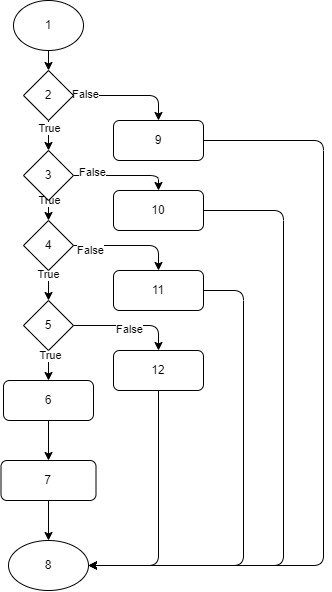

The diagram above was exported from draw.io. Its source (the exported page's mxGraphModel, read from the mxfile embedded in the PNG):
<mxGraphModel dx="1179" dy="597" grid="1" gridSize="10" guides="1" tooltips="1" connect="1" arrows="1" fold="1" page="1" pageScale="1" pageWidth="827" pageHeight="1169" math="0" shadow="0">
  <root>
    <mxCell id="0" />
    <mxCell id="1" parent="0" />
    <mxCell id="14" style="edgeStyle=none;html=1;entryX=0.5;entryY=0;entryDx=0;entryDy=0;" parent="1" source="2" target="3" edge="1">
      <mxGeometry relative="1" as="geometry" />
    </mxCell>
    <mxCell id="2" value="1" style="ellipse;whiteSpace=wrap;html=1;" parent="1" vertex="1">
      <mxGeometry x="40" y="20" width="70" height="50" as="geometry" />
    </mxCell>
    <mxCell id="15" style="edgeStyle=none;html=1;entryX=0.5;entryY=0;entryDx=0;entryDy=0;" parent="1" source="3" target="4" edge="1">
      <mxGeometry relative="1" as="geometry" />
    </mxCell>
    <mxCell id="29" value="True" style="edgeLabel;html=1;align=center;verticalAlign=middle;resizable=0;points=[];" parent="15" vertex="1" connectable="0">
      <mxGeometry x="-0.5306" relative="1" as="geometry">
        <mxPoint as="offset" />
      </mxGeometry>
    </mxCell>
    <mxCell id="28" style="edgeStyle=none;html=1;entryX=0.5;entryY=0;entryDx=0;entryDy=0;" parent="1" source="3" target="9" edge="1">
      <mxGeometry relative="1" as="geometry">
        <Array as="points">
          <mxPoint x="185" y="115" />
        </Array>
      </mxGeometry>
    </mxCell>
    <mxCell id="36" value="False" style="edgeLabel;html=1;align=center;verticalAlign=middle;resizable=0;points=[];" parent="28" vertex="1" connectable="0">
      <mxGeometry x="-0.8084" y="2" relative="1" as="geometry">
        <mxPoint x="1" as="offset" />
      </mxGeometry>
    </mxCell>
    <mxCell id="3" value="2" style="rhombus;whiteSpace=wrap;html=1;" parent="1" vertex="1">
      <mxGeometry x="50" y="90" width="50" height="50" as="geometry" />
    </mxCell>
    <mxCell id="16" style="edgeStyle=none;html=1;entryX=0.5;entryY=0;entryDx=0;entryDy=0;" parent="1" source="4" target="5" edge="1">
      <mxGeometry relative="1" as="geometry" />
    </mxCell>
    <mxCell id="30" value="True" style="edgeLabel;html=1;align=center;verticalAlign=middle;resizable=0;points=[];" parent="16" vertex="1" connectable="0">
      <mxGeometry x="0.4103" y="1" relative="1" as="geometry">
        <mxPoint x="-1" y="-15" as="offset" />
      </mxGeometry>
    </mxCell>
    <mxCell id="27" style="edgeStyle=none;html=1;entryX=0.5;entryY=0;entryDx=0;entryDy=0;" parent="1" source="4" target="10" edge="1">
      <mxGeometry relative="1" as="geometry">
        <Array as="points">
          <mxPoint x="185" y="195" />
        </Array>
      </mxGeometry>
    </mxCell>
    <mxCell id="35" value="False" style="edgeLabel;html=1;align=center;verticalAlign=middle;resizable=0;points=[];" parent="27" vertex="1" connectable="0">
      <mxGeometry x="-0.6612" y="4" relative="1" as="geometry">
        <mxPoint x="1" as="offset" />
      </mxGeometry>
    </mxCell>
    <mxCell id="4" value="3" style="rhombus;whiteSpace=wrap;html=1;" parent="1" vertex="1">
      <mxGeometry x="50" y="170" width="50" height="50" as="geometry" />
    </mxCell>
    <mxCell id="17" style="edgeStyle=none;html=1;entryX=0.5;entryY=0;entryDx=0;entryDy=0;" parent="1" source="5" target="6" edge="1">
      <mxGeometry relative="1" as="geometry">
        <Array as="points" />
      </mxGeometry>
    </mxCell>
    <mxCell id="31" value="True" style="edgeLabel;html=1;align=center;verticalAlign=middle;resizable=0;points=[];" parent="17" vertex="1" connectable="0">
      <mxGeometry x="-0.8168" y="-1" relative="1" as="geometry">
        <mxPoint as="offset" />
      </mxGeometry>
    </mxCell>
    <mxCell id="26" style="edgeStyle=none;html=1;entryX=0.5;entryY=0;entryDx=0;entryDy=0;" parent="1" source="5" target="11" edge="1">
      <mxGeometry relative="1" as="geometry">
        <Array as="points">
          <mxPoint x="185" y="265" />
        </Array>
      </mxGeometry>
    </mxCell>
    <mxCell id="34" value="False" style="edgeLabel;html=1;align=center;verticalAlign=middle;resizable=0;points=[];" parent="26" vertex="1" connectable="0">
      <mxGeometry x="-0.7213" y="-4" relative="1" as="geometry">
        <mxPoint x="1" as="offset" />
      </mxGeometry>
    </mxCell>
    <mxCell id="5" value="4" style="rhombus;whiteSpace=wrap;html=1;" parent="1" vertex="1">
      <mxGeometry x="50" y="240" width="50" height="50" as="geometry" />
    </mxCell>
    <mxCell id="18" style="edgeStyle=none;html=1;entryX=0.5;entryY=0;entryDx=0;entryDy=0;" parent="1" source="6" target="7" edge="1">
      <mxGeometry relative="1" as="geometry">
        <Array as="points" />
      </mxGeometry>
    </mxCell>
    <mxCell id="32" value="True" style="edgeLabel;html=1;align=center;verticalAlign=middle;resizable=0;points=[];" parent="18" vertex="1" connectable="0">
      <mxGeometry x="-0.761" relative="1" as="geometry">
        <mxPoint x="1" as="offset" />
      </mxGeometry>
    </mxCell>
    <mxCell id="25" style="edgeStyle=none;html=1;entryX=0.5;entryY=0;entryDx=0;entryDy=0;" parent="1" source="6" target="12" edge="1">
      <mxGeometry relative="1" as="geometry">
        <Array as="points">
          <mxPoint x="185" y="345" />
        </Array>
      </mxGeometry>
    </mxCell>
    <mxCell id="33" value="False" style="edgeLabel;html=1;align=center;verticalAlign=middle;resizable=0;points=[];" parent="25" vertex="1" connectable="0">
      <mxGeometry x="0.0133" y="-3" relative="1" as="geometry">
        <mxPoint as="offset" />
      </mxGeometry>
    </mxCell>
    <mxCell id="6" value="5" style="rhombus;whiteSpace=wrap;html=1;" parent="1" vertex="1">
      <mxGeometry x="50" y="320" width="50" height="50" as="geometry" />
    </mxCell>
    <mxCell id="19" style="edgeStyle=none;html=1;entryX=0.5;entryY=0;entryDx=0;entryDy=0;" parent="1" source="7" target="8" edge="1">
      <mxGeometry relative="1" as="geometry" />
    </mxCell>
    <mxCell id="7" value="6" style="rounded=1;whiteSpace=wrap;html=1;" parent="1" vertex="1">
      <mxGeometry x="30" y="400" width="90" height="40" as="geometry" />
    </mxCell>
    <mxCell id="20" style="edgeStyle=none;html=1;entryX=0.5;entryY=0;entryDx=0;entryDy=0;" parent="1" source="8" target="13" edge="1">
      <mxGeometry relative="1" as="geometry" />
    </mxCell>
    <mxCell id="8" value="7" style="rounded=1;whiteSpace=wrap;html=1;" parent="1" vertex="1">
      <mxGeometry x="27.5" y="480" width="95" height="40" as="geometry" />
    </mxCell>
    <mxCell id="24" style="edgeStyle=none;html=1;exitX=1;exitY=0.5;exitDx=0;exitDy=0;entryX=1;entryY=0.5;entryDx=0;entryDy=0;" parent="1" source="9" edge="1" target="13">
      <mxGeometry relative="1" as="geometry">
        <mxPoint x="290" y="880" as="targetPoint" />
        <Array as="points">
          <mxPoint x="350" y="160" />
          <mxPoint x="350" y="585" />
        </Array>
      </mxGeometry>
    </mxCell>
    <mxCell id="9" value="9" style="rounded=1;whiteSpace=wrap;html=1;" parent="1" vertex="1">
      <mxGeometry x="140" y="140" width="90" height="40" as="geometry" />
    </mxCell>
    <mxCell id="23" style="edgeStyle=none;html=1;exitX=1;exitY=0.5;exitDx=0;exitDy=0;entryX=1;entryY=0.5;entryDx=0;entryDy=0;" parent="1" source="10" edge="1" target="13">
      <mxGeometry relative="1" as="geometry">
        <mxPoint x="290" y="880" as="targetPoint" />
        <Array as="points">
          <mxPoint x="310" y="230" />
          <mxPoint x="310" y="585" />
        </Array>
      </mxGeometry>
    </mxCell>
    <mxCell id="10" value="10" style="rounded=1;whiteSpace=wrap;html=1;" parent="1" vertex="1">
      <mxGeometry x="140" y="210" width="90" height="40" as="geometry" />
    </mxCell>
    <mxCell id="22" style="edgeStyle=none;html=1;exitX=1;exitY=0.5;exitDx=0;exitDy=0;entryX=1;entryY=0.5;entryDx=0;entryDy=0;" parent="1" source="11" edge="1" target="13">
      <mxGeometry relative="1" as="geometry">
        <mxPoint x="290" y="880" as="targetPoint" />
        <Array as="points">
          <mxPoint x="270" y="310" />
          <mxPoint x="270" y="585" />
        </Array>
      </mxGeometry>
    </mxCell>
    <mxCell id="11" value="11" style="rounded=1;whiteSpace=wrap;html=1;" parent="1" vertex="1">
      <mxGeometry x="140" y="290" width="90" height="40" as="geometry" />
    </mxCell>
    <mxCell id="21" style="edgeStyle=none;html=1;entryX=1;entryY=0.5;entryDx=0;entryDy=0;" parent="1" source="12" edge="1" target="13">
      <mxGeometry relative="1" as="geometry">
        <mxPoint x="290" y="880" as="targetPoint" />
        <Array as="points">
          <mxPoint x="185" y="585" />
        </Array>
      </mxGeometry>
    </mxCell>
    <mxCell id="12" value="12" style="rounded=1;whiteSpace=wrap;html=1;" parent="1" vertex="1">
      <mxGeometry x="140" y="370" width="90" height="40" as="geometry" />
    </mxCell>
    <mxCell id="13" value="8" style="ellipse;whiteSpace=wrap;html=1;" parent="1" vertex="1">
      <mxGeometry x="35" y="560" width="80" height="50" as="geometry" />
    </mxCell>
  </root>
</mxGraphModel>